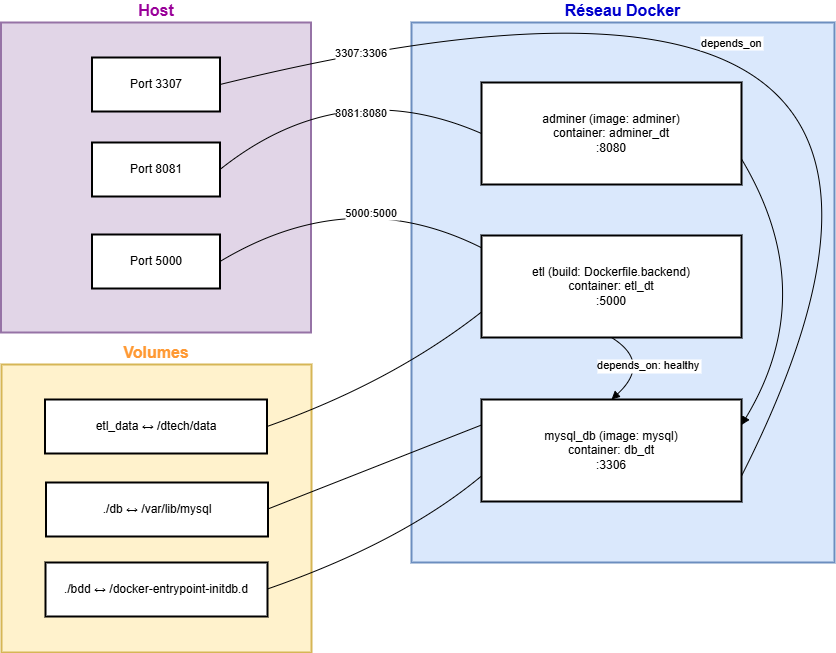

The diagram above was exported from draw.io. Its source (the exported page's mxGraphModel, read from the mxfile embedded in the PNG):
<mxGraphModel dx="553" dy="286" grid="1" gridSize="10" guides="1" tooltips="1" connect="1" arrows="1" fold="1" page="1" pageScale="1" pageWidth="827" pageHeight="1169" math="0" shadow="0">
  <root>
    <mxCell id="0" />
    <mxCell id="1" parent="0" />
    <mxCell id="dTL9K0l_xaJnWfNg91Rf-1" value="Volumes" style="whiteSpace=wrap;strokeWidth=2;labelPosition=center;verticalLabelPosition=top;align=center;verticalAlign=bottom;fillColor=#fff2cc;strokeColor=#d6b656;fontSize=16;fontStyle=1;fontColor=#FF9933;" parent="1" vertex="1">
      <mxGeometry x="60" y="612" width="310" height="288" as="geometry" />
    </mxCell>
    <mxCell id="dTL9K0l_xaJnWfNg91Rf-2" value="Réseau Docker" style="whiteSpace=wrap;strokeWidth=2;labelPosition=center;verticalLabelPosition=top;align=center;verticalAlign=bottom;fillColor=#dae8fc;strokeColor=#6c8ebf;fontSize=16;fontStyle=1;fontColor=#0000CC;" parent="1" vertex="1">
      <mxGeometry x="470" y="270" width="423" height="540" as="geometry" />
    </mxCell>
    <mxCell id="dTL9K0l_xaJnWfNg91Rf-3" value="Host" style="whiteSpace=wrap;strokeWidth=2;labelPosition=center;verticalLabelPosition=top;align=center;verticalAlign=bottom;fillColor=#e1d5e7;strokeColor=#9673a6;fontStyle=1;fontSize=16;fontColor=#990099;" parent="1" vertex="1">
      <mxGeometry x="59.5" y="270" width="310" height="310" as="geometry" />
    </mxCell>
    <mxCell id="dTL9K0l_xaJnWfNg91Rf-4" value="Port 3307" style="whiteSpace=wrap;strokeWidth=2;" parent="1" vertex="1">
      <mxGeometry x="150.5" y="305" width="128" height="54" as="geometry" />
    </mxCell>
    <mxCell id="dTL9K0l_xaJnWfNg91Rf-5" value="Port 8081" style="whiteSpace=wrap;strokeWidth=2;" parent="1" vertex="1">
      <mxGeometry x="150.5" y="390" width="128" height="54" as="geometry" />
    </mxCell>
    <mxCell id="dTL9K0l_xaJnWfNg91Rf-6" value="Port 5000" style="whiteSpace=wrap;strokeWidth=2;" parent="1" vertex="1">
      <mxGeometry x="150.5" y="482" width="128" height="54" as="geometry" />
    </mxCell>
    <mxCell id="dTL9K0l_xaJnWfNg91Rf-7" value="mysql_db (image: mysql)&#10;container: db_dt&#10;:3306" style="whiteSpace=wrap;strokeWidth=2;" parent="1" vertex="1">
      <mxGeometry x="540" y="647" width="260" height="102" as="geometry" />
    </mxCell>
    <mxCell id="dTL9K0l_xaJnWfNg91Rf-8" value="adminer (image: adminer)&#10;container: adminer_dt&#10;:8080" style="whiteSpace=wrap;strokeWidth=2;" parent="1" vertex="1">
      <mxGeometry x="540" y="330" width="260" height="102" as="geometry" />
    </mxCell>
    <mxCell id="dTL9K0l_xaJnWfNg91Rf-9" value="etl (build: Dockerfile.backend)&#10;container: etl_dt&#10;:5000" style="whiteSpace=wrap;strokeWidth=2;" parent="1" vertex="1">
      <mxGeometry x="540" y="483" width="260" height="102" as="geometry" />
    </mxCell>
    <mxCell id="dTL9K0l_xaJnWfNg91Rf-10" value="./db ↔ /var/lib/mysql" style="whiteSpace=wrap;strokeWidth=2;" parent="1" vertex="1">
      <mxGeometry x="104.5" y="730" width="222" height="54" as="geometry" />
    </mxCell>
    <mxCell id="dTL9K0l_xaJnWfNg91Rf-11" value="./bdd ↔ /docker-entrypoint-initdb.d" style="whiteSpace=wrap;strokeWidth=2;" parent="1" vertex="1">
      <mxGeometry x="104" y="810" width="222" height="54" as="geometry" />
    </mxCell>
    <mxCell id="dTL9K0l_xaJnWfNg91Rf-12" value="etl_data ↔ /dtech/data" style="whiteSpace=wrap;strokeWidth=2;" parent="1" vertex="1">
      <mxGeometry x="103.5" y="647" width="222" height="54" as="geometry" />
    </mxCell>
    <mxCell id="dTL9K0l_xaJnWfNg91Rf-13" value="3307:3306" style="curved=1;startArrow=none;endArrow=none;exitX=1;exitY=0.5;rounded=0;entryX=1;entryY=0.75;entryDx=0;entryDy=0;" parent="1" source="dTL9K0l_xaJnWfNg91Rf-4" target="dTL9K0l_xaJnWfNg91Rf-7" edge="1">
      <mxGeometry x="-0.808" y="-3" relative="1" as="geometry">
        <Array as="points">
          <mxPoint x="1100" y="130" />
        </Array>
        <mxPoint as="offset" />
      </mxGeometry>
    </mxCell>
    <mxCell id="dTL9K0l_xaJnWfNg91Rf-14" value="8081:8080" style="curved=1;startArrow=none;endArrow=none;exitX=1;exitY=0.5;entryX=0;entryY=0.5;rounded=0;" parent="1" source="dTL9K0l_xaJnWfNg91Rf-5" target="dTL9K0l_xaJnWfNg91Rf-8" edge="1">
      <mxGeometry x="0.2316" y="-29" relative="1" as="geometry">
        <Array as="points">
          <mxPoint x="400" y="320" />
        </Array>
        <mxPoint as="offset" />
      </mxGeometry>
    </mxCell>
    <mxCell id="dTL9K0l_xaJnWfNg91Rf-15" value="5000:5000" style="curved=1;startArrow=none;endArrow=none;exitX=1;exitY=0.5;entryX=0;entryY=0.12;rounded=0;" parent="1" source="dTL9K0l_xaJnWfNg91Rf-6" target="dTL9K0l_xaJnWfNg91Rf-9" edge="1">
      <mxGeometry x="0.2363" y="-18" relative="1" as="geometry">
        <Array as="points">
          <mxPoint x="410" y="430" />
        </Array>
        <mxPoint as="offset" />
      </mxGeometry>
    </mxCell>
    <mxCell id="dTL9K0l_xaJnWfNg91Rf-16" value="depends_on: healthy" style="curved=1;startArrow=none;endArrow=block;exitX=0.5;exitY=1;entryX=0.5;entryY=0;rounded=0;entryDx=0;entryDy=0;exitDx=0;exitDy=0;" parent="1" source="dTL9K0l_xaJnWfNg91Rf-9" target="dTL9K0l_xaJnWfNg91Rf-7" edge="1">
      <mxGeometry relative="1" as="geometry">
        <Array as="points">
          <mxPoint x="710" y="610" />
        </Array>
      </mxGeometry>
    </mxCell>
    <mxCell id="dTL9K0l_xaJnWfNg91Rf-17" value="depends_on" style="curved=1;startArrow=none;endArrow=block;exitX=1;exitY=0.75;entryX=1;entryY=0.25;rounded=0;entryDx=0;entryDy=0;exitDx=0;exitDy=0;" parent="1" source="dTL9K0l_xaJnWfNg91Rf-8" target="dTL9K0l_xaJnWfNg91Rf-7" edge="1">
      <mxGeometry x="-1" y="117" relative="1" as="geometry">
        <Array as="points">
          <mxPoint x="880" y="540" />
        </Array>
        <mxPoint x="-110" y="-56" as="offset" />
      </mxGeometry>
    </mxCell>
    <mxCell id="dTL9K0l_xaJnWfNg91Rf-18" value="" style="curved=1;startArrow=none;endArrow=none;exitX=1;exitY=0.49;entryX=0;entryY=0.25;rounded=0;entryDx=0;entryDy=0;" parent="1" source="dTL9K0l_xaJnWfNg91Rf-10" target="dTL9K0l_xaJnWfNg91Rf-7" edge="1">
      <mxGeometry relative="1" as="geometry">
        <Array as="points" />
      </mxGeometry>
    </mxCell>
    <mxCell id="dTL9K0l_xaJnWfNg91Rf-19" value="" style="curved=1;startArrow=none;endArrow=none;exitX=1;exitY=0.49;entryX=0;entryY=0.75;rounded=0;entryDx=0;entryDy=0;" parent="1" source="dTL9K0l_xaJnWfNg91Rf-11" target="dTL9K0l_xaJnWfNg91Rf-7" edge="1">
      <mxGeometry relative="1" as="geometry">
        <Array as="points">
          <mxPoint x="460" y="790" />
        </Array>
      </mxGeometry>
    </mxCell>
    <mxCell id="dTL9K0l_xaJnWfNg91Rf-20" value="" style="curved=1;startArrow=none;endArrow=none;exitX=1;exitY=0.5;entryX=0;entryY=0.75;rounded=0;entryDx=0;entryDy=0;" parent="1" source="dTL9K0l_xaJnWfNg91Rf-12" target="dTL9K0l_xaJnWfNg91Rf-9" edge="1">
      <mxGeometry relative="1" as="geometry">
        <Array as="points">
          <mxPoint x="450" y="630" />
        </Array>
      </mxGeometry>
    </mxCell>
  </root>
</mxGraphModel>